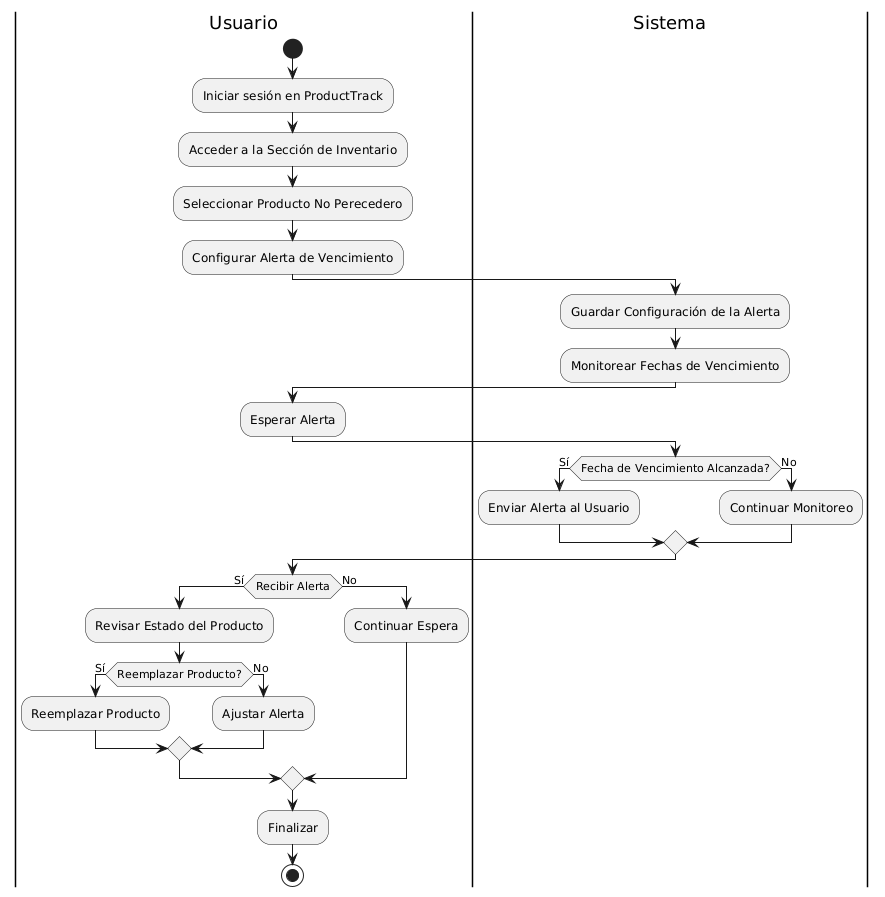

The diagram above was rendered by PlantUML. Its source (embedded in the PNG):
@startuml
|Usuario|
start
:Iniciar sesión en ProductTrack;

:Acceder a la Sección de Inventario;

:Seleccionar Producto No Perecedero;

:Configurar Alerta de Vencimiento;

|Sistema|
:Guardar Configuración de la Alerta;

:Monitorear Fechas de Vencimiento;

|Usuario|
:Esperar Alerta;

|Sistema|
if (Fecha de Vencimiento Alcanzada?) then (Sí)
    :Enviar Alerta al Usuario;
else (No)
    :Continuar Monitoreo;
endif

|Usuario|
if (Recibir Alerta) then (Sí)
    :Revisar Estado del Producto;

    if (Reemplazar Producto?) then (Sí)
        :Reemplazar Producto;
    else (No)
        :Ajustar Alerta;
    endif
else (No)
    :Continuar Espera;
endif

:Finalizar;
stop
@enduml